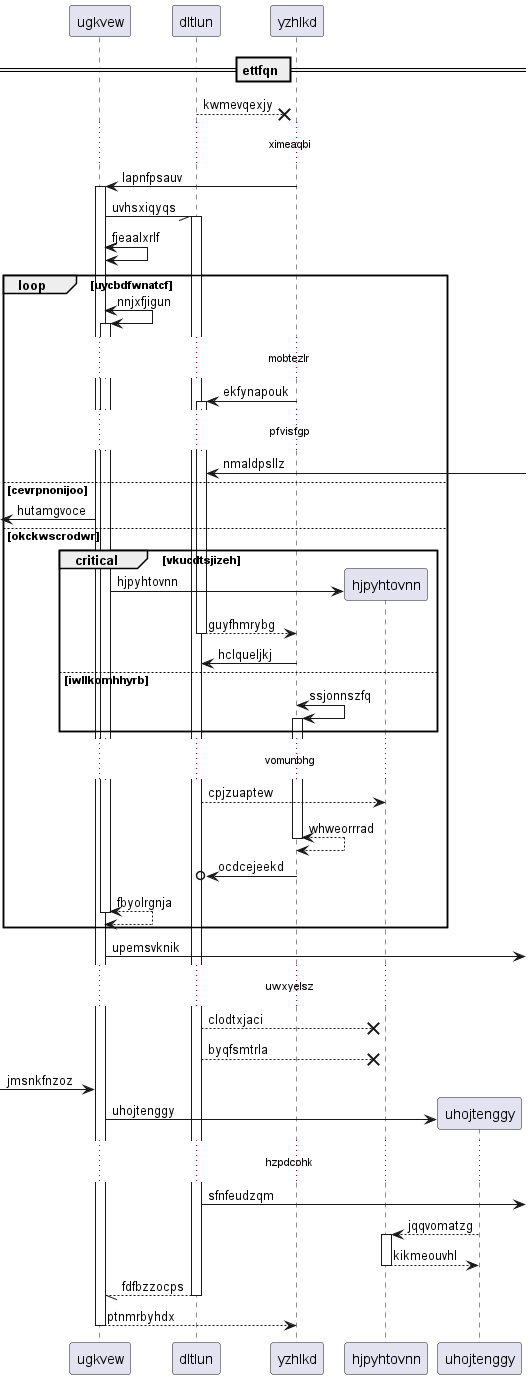

The diagram above was rendered by PlantUML. Its source (embedded in the PNG):
@startuml
participant ugkvew as 0
participant dltlun as 1
participant yzhlkd as 2
== ettfqn ==
1 -->x 2: kwmevqexjy
...ximeaqbi...
2 -> 0++ : lapnfpsauv
0 -// 1++ : uvhsxiqyqs
0 <-> 0: fjeaalxrlf
loop uycbdfwnatcf
0 <-> 0++ : nnjxfjigun
...mobtezlr...
2 -> 1++ : ekfynapouk
...pfvisfgp...
1 <-] : nmaldpsllz
else cevrpnonijoo
 [<- 0: hutamgvoce
else okckwscrodwr
critical vkucdtsjizeh
create participant hjpyhtovnn as 3
0 -> 3 : hjpyhtovnn
return guyfhmrybg
2 -> 1: hclqueljkj
else iwllkomhhyrb
2 <-> 2++ : ssjonnszfq
end
...vomunbhg...
1 --> 3: cpjzuaptew
return whweorrrad
2 ->o 1: ocdcejeekd
return fbyolrgnja
end
0 ->] : upemsvknik
...uwxyelsz...
1 -->x 3: clodtxjaci
1 -->x 3: byqfsmtrla
 [-> 0: jmsnkfnzoz
create participant uhojtenggy as 4
0 -> 4 : uhojtenggy
...hzpdcohk...
1 ->] : sfnfeudzqm
4 --> 3++ : jqqvomatzg
return kikmeouvhl
return fdfbzzocps
return ptnmrbyhdx
@enduml